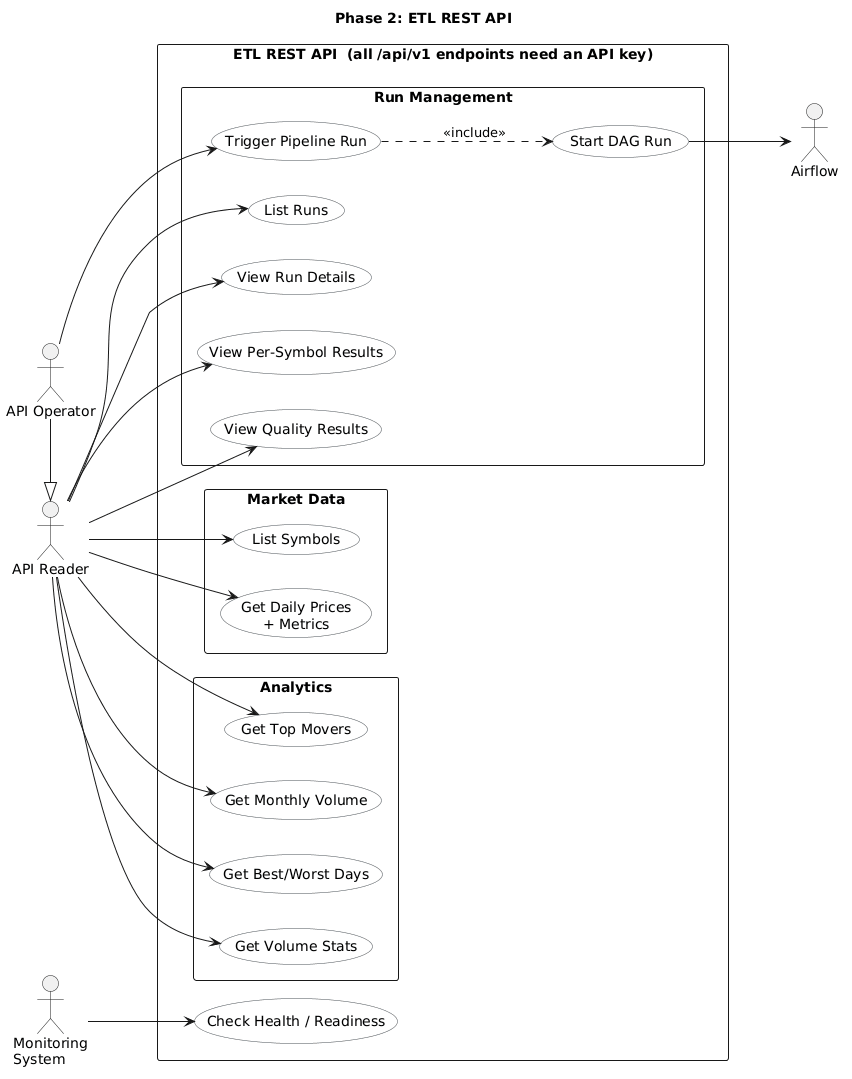

The diagram above was rendered by PlantUML. Its source (embedded in the PNG):
@startuml
left to right direction
skinparam packageStyle rectangle
skinparam nodesep 35
skinparam ranksep 90
skinparam shadowing false
skinparam usecase {
  BackgroundColor #F8F9FA
  BorderColor #495057
}
title Phase 2: ETL REST API

actor "API Reader" as Reader
actor "API Operator" as Op
actor "Monitoring\nSystem" as Mon
actor "Airflow" as AF

Op -|> Reader

rectangle "ETL REST API  (all /api/v1 endpoints need an API key)" {

  package "Run Management" {
    usecase "Trigger Pipeline Run" as T
    usecase "Start DAG Run" as S
    usecase "List Runs" as L
    usecase "View Run Details" as D
    usecase "View Per-Symbol Results" as PS
    usecase "View Quality Results" as Q
  }

  package "Market Data" {
    usecase "List Symbols" as Sy
    usecase "Get Daily Prices\n+ Metrics" as P
  }

  package "Analytics" {
    usecase "Get Top Movers" as TM
    usecase "Get Monthly Volume" as MV
    usecase "Get Best/Worst Days" as BW
    usecase "Get Volume Stats" as VS
  }

  usecase "Check Health / Readiness" as H
}

Op --> T
T ..> S : <<include>>
S --> AF

Reader --> L
Reader --> D
Reader --> PS
Reader --> Q
Reader --> Sy
Reader --> P
Reader --> TM
Reader --> MV
Reader --> BW
Reader --> VS

Mon --> H
@enduml